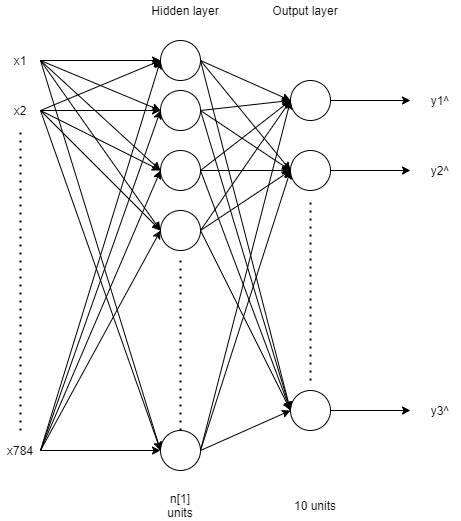

The diagram above was exported from draw.io. Its source (the exported page's mxGraphModel, read from the mxfile embedded in the PNG):
<mxGraphModel dx="1038" dy="579" grid="1" gridSize="10" guides="1" tooltips="1" connect="1" arrows="1" fold="1" page="1" pageScale="1" pageWidth="850" pageHeight="1100" math="0" shadow="0">
  <root>
    <mxCell id="0" />
    <mxCell id="1" parent="0" />
    <mxCell id="wI1PgD4uexg8FE38omDe-1" value="" style="ellipse;whiteSpace=wrap;html=1;aspect=fixed;" vertex="1" parent="1">
      <mxGeometry x="240" y="50" width="40" height="40" as="geometry" />
    </mxCell>
    <mxCell id="wI1PgD4uexg8FE38omDe-2" value="" style="ellipse;whiteSpace=wrap;html=1;aspect=fixed;" vertex="1" parent="1">
      <mxGeometry x="240" y="100" width="40" height="40" as="geometry" />
    </mxCell>
    <mxCell id="wI1PgD4uexg8FE38omDe-3" value="" style="ellipse;whiteSpace=wrap;html=1;aspect=fixed;" vertex="1" parent="1">
      <mxGeometry x="240" y="160" width="40" height="40" as="geometry" />
    </mxCell>
    <mxCell id="wI1PgD4uexg8FE38omDe-4" value="" style="ellipse;whiteSpace=wrap;html=1;aspect=fixed;" vertex="1" parent="1">
      <mxGeometry x="240" y="220" width="40" height="40" as="geometry" />
    </mxCell>
    <mxCell id="wI1PgD4uexg8FE38omDe-5" value="" style="endArrow=classic;html=1;entryX=0;entryY=0.5;entryDx=0;entryDy=0;entryPerimeter=0;" edge="1" parent="1" target="wI1PgD4uexg8FE38omDe-1">
      <mxGeometry width="50" height="50" relative="1" as="geometry">
        <mxPoint x="120" y="70" as="sourcePoint" />
        <mxPoint x="450" y="270" as="targetPoint" />
      </mxGeometry>
    </mxCell>
    <mxCell id="wI1PgD4uexg8FE38omDe-7" value="" style="endArrow=classic;html=1;entryX=0;entryY=0.5;entryDx=0;entryDy=0;entryPerimeter=0;" edge="1" parent="1" target="wI1PgD4uexg8FE38omDe-2">
      <mxGeometry width="50" height="50" relative="1" as="geometry">
        <mxPoint x="120" y="70" as="sourcePoint" />
        <mxPoint x="450" y="270" as="targetPoint" />
      </mxGeometry>
    </mxCell>
    <mxCell id="wI1PgD4uexg8FE38omDe-8" value="" style="endArrow=classic;html=1;entryX=0;entryY=0.5;entryDx=0;entryDy=0;entryPerimeter=0;" edge="1" parent="1" target="wI1PgD4uexg8FE38omDe-3">
      <mxGeometry width="50" height="50" relative="1" as="geometry">
        <mxPoint x="120" y="70" as="sourcePoint" />
        <mxPoint x="450" y="270" as="targetPoint" />
      </mxGeometry>
    </mxCell>
    <mxCell id="wI1PgD4uexg8FE38omDe-9" value="" style="endArrow=classic;html=1;entryX=0;entryY=0.5;entryDx=0;entryDy=0;entryPerimeter=0;" edge="1" parent="1" target="wI1PgD4uexg8FE38omDe-4">
      <mxGeometry width="50" height="50" relative="1" as="geometry">
        <mxPoint x="120" y="70" as="sourcePoint" />
        <mxPoint x="450" y="270" as="targetPoint" />
      </mxGeometry>
    </mxCell>
    <mxCell id="wI1PgD4uexg8FE38omDe-10" value="x1" style="text;html=1;strokeColor=none;fillColor=none;align=center;verticalAlign=middle;whiteSpace=wrap;rounded=0;" vertex="1" parent="1">
      <mxGeometry x="80" y="60" width="40" height="20" as="geometry" />
    </mxCell>
    <mxCell id="wI1PgD4uexg8FE38omDe-11" value="" style="endArrow=none;dashed=1;html=1;dashPattern=1 3;strokeWidth=2;" edge="1" parent="1">
      <mxGeometry width="50" height="50" relative="1" as="geometry">
        <mxPoint x="260" y="440" as="sourcePoint" />
        <mxPoint x="260" y="270" as="targetPoint" />
      </mxGeometry>
    </mxCell>
    <mxCell id="wI1PgD4uexg8FE38omDe-12" value="" style="ellipse;whiteSpace=wrap;html=1;aspect=fixed;" vertex="1" parent="1">
      <mxGeometry x="240" y="440" width="40" height="40" as="geometry" />
    </mxCell>
    <mxCell id="wI1PgD4uexg8FE38omDe-13" value="" style="endArrow=classic;html=1;entryX=0;entryY=0.5;entryDx=0;entryDy=0;entryPerimeter=0;" edge="1" parent="1" target="wI1PgD4uexg8FE38omDe-12">
      <mxGeometry width="50" height="50" relative="1" as="geometry">
        <mxPoint x="120" y="70" as="sourcePoint" />
        <mxPoint x="450" y="270" as="targetPoint" />
      </mxGeometry>
    </mxCell>
    <mxCell id="wI1PgD4uexg8FE38omDe-14" value="Hidden layer" style="text;html=1;strokeColor=none;fillColor=none;align=center;verticalAlign=middle;whiteSpace=wrap;rounded=0;" vertex="1" parent="1">
      <mxGeometry x="220" y="10" width="90" height="20" as="geometry" />
    </mxCell>
    <mxCell id="wI1PgD4uexg8FE38omDe-15" value="" style="endArrow=classic;html=1;entryX=0;entryY=0.5;entryDx=0;entryDy=0;entryPerimeter=0;" edge="1" parent="1">
      <mxGeometry width="50" height="50" relative="1" as="geometry">
        <mxPoint x="120" y="120" as="sourcePoint" />
        <mxPoint x="240" y="120" as="targetPoint" />
      </mxGeometry>
    </mxCell>
    <mxCell id="wI1PgD4uexg8FE38omDe-16" value="" style="endArrow=classic;html=1;" edge="1" parent="1">
      <mxGeometry width="50" height="50" relative="1" as="geometry">
        <mxPoint x="120" y="120" as="sourcePoint" />
        <mxPoint x="240" y="180" as="targetPoint" />
      </mxGeometry>
    </mxCell>
    <mxCell id="wI1PgD4uexg8FE38omDe-17" value="" style="endArrow=classic;html=1;entryX=0;entryY=0.5;entryDx=0;entryDy=0;" edge="1" parent="1" target="wI1PgD4uexg8FE38omDe-4">
      <mxGeometry width="50" height="50" relative="1" as="geometry">
        <mxPoint x="120" y="120" as="sourcePoint" />
        <mxPoint x="240" y="230" as="targetPoint" />
      </mxGeometry>
    </mxCell>
    <mxCell id="wI1PgD4uexg8FE38omDe-20" value="" style="endArrow=classic;html=1;entryX=0;entryY=0.5;entryDx=0;entryDy=0;" edge="1" parent="1" target="wI1PgD4uexg8FE38omDe-12">
      <mxGeometry width="50" height="50" relative="1" as="geometry">
        <mxPoint x="120" y="120" as="sourcePoint" />
        <mxPoint x="450" y="270" as="targetPoint" />
      </mxGeometry>
    </mxCell>
    <mxCell id="wI1PgD4uexg8FE38omDe-21" value="" style="endArrow=classic;html=1;entryX=0;entryY=0.5;entryDx=0;entryDy=0;" edge="1" parent="1" target="wI1PgD4uexg8FE38omDe-1">
      <mxGeometry width="50" height="50" relative="1" as="geometry">
        <mxPoint x="120" y="120" as="sourcePoint" />
        <mxPoint x="450" y="270" as="targetPoint" />
      </mxGeometry>
    </mxCell>
    <mxCell id="wI1PgD4uexg8FE38omDe-22" value="x2" style="text;html=1;strokeColor=none;fillColor=none;align=center;verticalAlign=middle;whiteSpace=wrap;rounded=0;" vertex="1" parent="1">
      <mxGeometry x="80" y="110" width="40" height="20" as="geometry" />
    </mxCell>
    <mxCell id="wI1PgD4uexg8FE38omDe-23" value="" style="endArrow=none;dashed=1;html=1;dashPattern=1 3;strokeWidth=2;" edge="1" parent="1">
      <mxGeometry width="50" height="50" relative="1" as="geometry">
        <mxPoint x="100" y="440" as="sourcePoint" />
        <mxPoint x="100" y="140" as="targetPoint" />
      </mxGeometry>
    </mxCell>
    <mxCell id="wI1PgD4uexg8FE38omDe-24" value="x784" style="text;html=1;strokeColor=none;fillColor=none;align=center;verticalAlign=middle;whiteSpace=wrap;rounded=0;" vertex="1" parent="1">
      <mxGeometry x="80" y="450" width="40" height="20" as="geometry" />
    </mxCell>
    <mxCell id="wI1PgD4uexg8FE38omDe-25" value="" style="endArrow=classic;html=1;exitX=1;exitY=0.5;exitDx=0;exitDy=0;exitPerimeter=0;" edge="1" parent="1" source="wI1PgD4uexg8FE38omDe-24">
      <mxGeometry width="50" height="50" relative="1" as="geometry">
        <mxPoint x="400" y="320" as="sourcePoint" />
        <mxPoint x="240" y="460" as="targetPoint" />
      </mxGeometry>
    </mxCell>
    <mxCell id="wI1PgD4uexg8FE38omDe-26" value="" style="endArrow=classic;html=1;" edge="1" parent="1">
      <mxGeometry width="50" height="50" relative="1" as="geometry">
        <mxPoint x="120" y="460" as="sourcePoint" />
        <mxPoint x="240" y="240" as="targetPoint" />
      </mxGeometry>
    </mxCell>
    <mxCell id="wI1PgD4uexg8FE38omDe-27" value="" style="endArrow=classic;html=1;" edge="1" parent="1">
      <mxGeometry width="50" height="50" relative="1" as="geometry">
        <mxPoint x="120" y="460" as="sourcePoint" />
        <mxPoint x="240" y="180" as="targetPoint" />
      </mxGeometry>
    </mxCell>
    <mxCell id="wI1PgD4uexg8FE38omDe-28" value="" style="endArrow=classic;html=1;" edge="1" parent="1">
      <mxGeometry width="50" height="50" relative="1" as="geometry">
        <mxPoint x="120" y="460" as="sourcePoint" />
        <mxPoint x="240" y="120" as="targetPoint" />
      </mxGeometry>
    </mxCell>
    <mxCell id="wI1PgD4uexg8FE38omDe-29" value="" style="endArrow=classic;html=1;" edge="1" parent="1">
      <mxGeometry width="50" height="50" relative="1" as="geometry">
        <mxPoint x="120" y="460" as="sourcePoint" />
        <mxPoint x="240" y="70" as="targetPoint" />
      </mxGeometry>
    </mxCell>
    <mxCell id="wI1PgD4uexg8FE38omDe-30" value="" style="ellipse;whiteSpace=wrap;html=1;aspect=fixed;" vertex="1" parent="1">
      <mxGeometry x="370" y="90" width="40" height="40" as="geometry" />
    </mxCell>
    <mxCell id="wI1PgD4uexg8FE38omDe-31" value="n[1] units" style="text;html=1;strokeColor=none;fillColor=none;align=center;verticalAlign=middle;whiteSpace=wrap;rounded=0;" vertex="1" parent="1">
      <mxGeometry x="240" y="500" width="40" height="30" as="geometry" />
    </mxCell>
    <mxCell id="wI1PgD4uexg8FE38omDe-32" value="" style="ellipse;whiteSpace=wrap;html=1;aspect=fixed;" vertex="1" parent="1">
      <mxGeometry x="370" y="160" width="40" height="40" as="geometry" />
    </mxCell>
    <mxCell id="wI1PgD4uexg8FE38omDe-33" value="" style="ellipse;whiteSpace=wrap;html=1;aspect=fixed;" vertex="1" parent="1">
      <mxGeometry x="370" y="400" width="40" height="40" as="geometry" />
    </mxCell>
    <mxCell id="wI1PgD4uexg8FE38omDe-34" value="" style="endArrow=none;dashed=1;html=1;dashPattern=1 3;strokeWidth=2;" edge="1" parent="1">
      <mxGeometry width="50" height="50" relative="1" as="geometry">
        <mxPoint x="390" y="390" as="sourcePoint" />
        <mxPoint x="390" y="210" as="targetPoint" />
      </mxGeometry>
    </mxCell>
    <mxCell id="wI1PgD4uexg8FE38omDe-35" value="" style="endArrow=classic;html=1;exitX=1;exitY=0.5;exitDx=0;exitDy=0;exitPerimeter=0;entryX=0;entryY=0.5;entryDx=0;entryDy=0;entryPerimeter=0;" edge="1" parent="1" source="wI1PgD4uexg8FE38omDe-1" target="wI1PgD4uexg8FE38omDe-30">
      <mxGeometry width="50" height="50" relative="1" as="geometry">
        <mxPoint x="400" y="330" as="sourcePoint" />
        <mxPoint x="450" y="280" as="targetPoint" />
      </mxGeometry>
    </mxCell>
    <mxCell id="wI1PgD4uexg8FE38omDe-36" value="" style="endArrow=classic;html=1;" edge="1" parent="1">
      <mxGeometry width="50" height="50" relative="1" as="geometry">
        <mxPoint x="280" y="70" as="sourcePoint" />
        <mxPoint x="370" y="180" as="targetPoint" />
      </mxGeometry>
    </mxCell>
    <mxCell id="wI1PgD4uexg8FE38omDe-37" value="" style="endArrow=classic;html=1;entryX=0;entryY=0.5;entryDx=0;entryDy=0;entryPerimeter=0;" edge="1" parent="1" target="wI1PgD4uexg8FE38omDe-33">
      <mxGeometry width="50" height="50" relative="1" as="geometry">
        <mxPoint x="280" y="70" as="sourcePoint" />
        <mxPoint x="450" y="280" as="targetPoint" />
      </mxGeometry>
    </mxCell>
    <mxCell id="wI1PgD4uexg8FE38omDe-38" value="" style="endArrow=classic;html=1;exitX=1;exitY=0.5;exitDx=0;exitDy=0;exitPerimeter=0;" edge="1" parent="1" source="wI1PgD4uexg8FE38omDe-2">
      <mxGeometry width="50" height="50" relative="1" as="geometry">
        <mxPoint x="400" y="330" as="sourcePoint" />
        <mxPoint x="370" y="110" as="targetPoint" />
      </mxGeometry>
    </mxCell>
    <mxCell id="wI1PgD4uexg8FE38omDe-39" value="" style="endArrow=classic;html=1;" edge="1" parent="1">
      <mxGeometry width="50" height="50" relative="1" as="geometry">
        <mxPoint x="280" y="120" as="sourcePoint" />
        <mxPoint x="370" y="180" as="targetPoint" />
      </mxGeometry>
    </mxCell>
    <mxCell id="wI1PgD4uexg8FE38omDe-40" value="" style="endArrow=classic;html=1;" edge="1" parent="1">
      <mxGeometry width="50" height="50" relative="1" as="geometry">
        <mxPoint x="280" y="120" as="sourcePoint" />
        <mxPoint x="370" y="420" as="targetPoint" />
      </mxGeometry>
    </mxCell>
    <mxCell id="wI1PgD4uexg8FE38omDe-41" value="" style="endArrow=classic;html=1;exitX=1;exitY=0.5;exitDx=0;exitDy=0;exitPerimeter=0;" edge="1" parent="1" source="wI1PgD4uexg8FE38omDe-3">
      <mxGeometry width="50" height="50" relative="1" as="geometry">
        <mxPoint x="400" y="330" as="sourcePoint" />
        <mxPoint x="370" y="180" as="targetPoint" />
      </mxGeometry>
    </mxCell>
    <mxCell id="wI1PgD4uexg8FE38omDe-42" value="" style="endArrow=classic;html=1;" edge="1" parent="1">
      <mxGeometry width="50" height="50" relative="1" as="geometry">
        <mxPoint x="280" y="180" as="sourcePoint" />
        <mxPoint x="370" y="420" as="targetPoint" />
      </mxGeometry>
    </mxCell>
    <mxCell id="wI1PgD4uexg8FE38omDe-43" value="" style="endArrow=classic;html=1;" edge="1" parent="1">
      <mxGeometry width="50" height="50" relative="1" as="geometry">
        <mxPoint x="280" y="180" as="sourcePoint" />
        <mxPoint x="370" y="110" as="targetPoint" />
      </mxGeometry>
    </mxCell>
    <mxCell id="wI1PgD4uexg8FE38omDe-44" value="" style="endArrow=classic;html=1;exitX=1;exitY=0.5;exitDx=0;exitDy=0;exitPerimeter=0;" edge="1" parent="1" source="wI1PgD4uexg8FE38omDe-12">
      <mxGeometry width="50" height="50" relative="1" as="geometry">
        <mxPoint x="400" y="330" as="sourcePoint" />
        <mxPoint x="370" y="420" as="targetPoint" />
      </mxGeometry>
    </mxCell>
    <mxCell id="wI1PgD4uexg8FE38omDe-45" value="" style="endArrow=classic;html=1;" edge="1" parent="1">
      <mxGeometry width="50" height="50" relative="1" as="geometry">
        <mxPoint x="280" y="460" as="sourcePoint" />
        <mxPoint x="370" y="180" as="targetPoint" />
      </mxGeometry>
    </mxCell>
    <mxCell id="wI1PgD4uexg8FE38omDe-46" value="" style="endArrow=classic;html=1;" edge="1" parent="1">
      <mxGeometry width="50" height="50" relative="1" as="geometry">
        <mxPoint x="280" y="460" as="sourcePoint" />
        <mxPoint x="370" y="110" as="targetPoint" />
      </mxGeometry>
    </mxCell>
    <mxCell id="wI1PgD4uexg8FE38omDe-47" value="" style="endArrow=classic;html=1;exitX=1;exitY=0.5;exitDx=0;exitDy=0;exitPerimeter=0;" edge="1" parent="1" source="wI1PgD4uexg8FE38omDe-4">
      <mxGeometry width="50" height="50" relative="1" as="geometry">
        <mxPoint x="400" y="330" as="sourcePoint" />
        <mxPoint x="370" y="420" as="targetPoint" />
      </mxGeometry>
    </mxCell>
    <mxCell id="wI1PgD4uexg8FE38omDe-48" value="" style="endArrow=classic;html=1;" edge="1" parent="1">
      <mxGeometry width="50" height="50" relative="1" as="geometry">
        <mxPoint x="280" y="240" as="sourcePoint" />
        <mxPoint x="370" y="180" as="targetPoint" />
      </mxGeometry>
    </mxCell>
    <mxCell id="wI1PgD4uexg8FE38omDe-49" value="" style="endArrow=classic;html=1;" edge="1" parent="1">
      <mxGeometry width="50" height="50" relative="1" as="geometry">
        <mxPoint x="280" y="240" as="sourcePoint" />
        <mxPoint x="370" y="110" as="targetPoint" />
      </mxGeometry>
    </mxCell>
    <mxCell id="wI1PgD4uexg8FE38omDe-50" value="Output layer" style="text;html=1;strokeColor=none;fillColor=none;align=center;verticalAlign=middle;whiteSpace=wrap;rounded=0;" vertex="1" parent="1">
      <mxGeometry x="350" y="10" width="70" height="20" as="geometry" />
    </mxCell>
    <mxCell id="wI1PgD4uexg8FE38omDe-51" value="10 units" style="text;html=1;strokeColor=none;fillColor=none;align=center;verticalAlign=middle;whiteSpace=wrap;rounded=0;" vertex="1" parent="1">
      <mxGeometry x="370" y="505" width="50" height="20" as="geometry" />
    </mxCell>
    <mxCell id="wI1PgD4uexg8FE38omDe-52" value="" style="endArrow=classic;html=1;exitX=1;exitY=0.5;exitDx=0;exitDy=0;exitPerimeter=0;" edge="1" parent="1" source="wI1PgD4uexg8FE38omDe-30">
      <mxGeometry width="50" height="50" relative="1" as="geometry">
        <mxPoint x="400" y="320" as="sourcePoint" />
        <mxPoint x="490" y="110" as="targetPoint" />
      </mxGeometry>
    </mxCell>
    <mxCell id="wI1PgD4uexg8FE38omDe-53" value="" style="endArrow=classic;html=1;exitX=1;exitY=0.5;exitDx=0;exitDy=0;exitPerimeter=0;" edge="1" parent="1" source="wI1PgD4uexg8FE38omDe-32">
      <mxGeometry width="50" height="50" relative="1" as="geometry">
        <mxPoint x="400" y="320" as="sourcePoint" />
        <mxPoint x="490" y="180" as="targetPoint" />
      </mxGeometry>
    </mxCell>
    <mxCell id="wI1PgD4uexg8FE38omDe-54" value="" style="endArrow=classic;html=1;exitX=1;exitY=0.5;exitDx=0;exitDy=0;exitPerimeter=0;" edge="1" parent="1" source="wI1PgD4uexg8FE38omDe-33">
      <mxGeometry width="50" height="50" relative="1" as="geometry">
        <mxPoint x="400" y="320" as="sourcePoint" />
        <mxPoint x="490" y="420" as="targetPoint" />
      </mxGeometry>
    </mxCell>
    <mxCell id="wI1PgD4uexg8FE38omDe-55" value="y1^" style="text;html=1;strokeColor=none;fillColor=none;align=center;verticalAlign=middle;whiteSpace=wrap;rounded=0;" vertex="1" parent="1">
      <mxGeometry x="500" y="100" width="40" height="20" as="geometry" />
    </mxCell>
    <mxCell id="wI1PgD4uexg8FE38omDe-56" value="y2^" style="text;html=1;strokeColor=none;fillColor=none;align=center;verticalAlign=middle;whiteSpace=wrap;rounded=0;" vertex="1" parent="1">
      <mxGeometry x="500" y="170" width="40" height="20" as="geometry" />
    </mxCell>
    <mxCell id="wI1PgD4uexg8FE38omDe-57" value="y3^" style="text;html=1;strokeColor=none;fillColor=none;align=center;verticalAlign=middle;whiteSpace=wrap;rounded=0;" vertex="1" parent="1">
      <mxGeometry x="500" y="410" width="40" height="20" as="geometry" />
    </mxCell>
  </root>
</mxGraphModel>